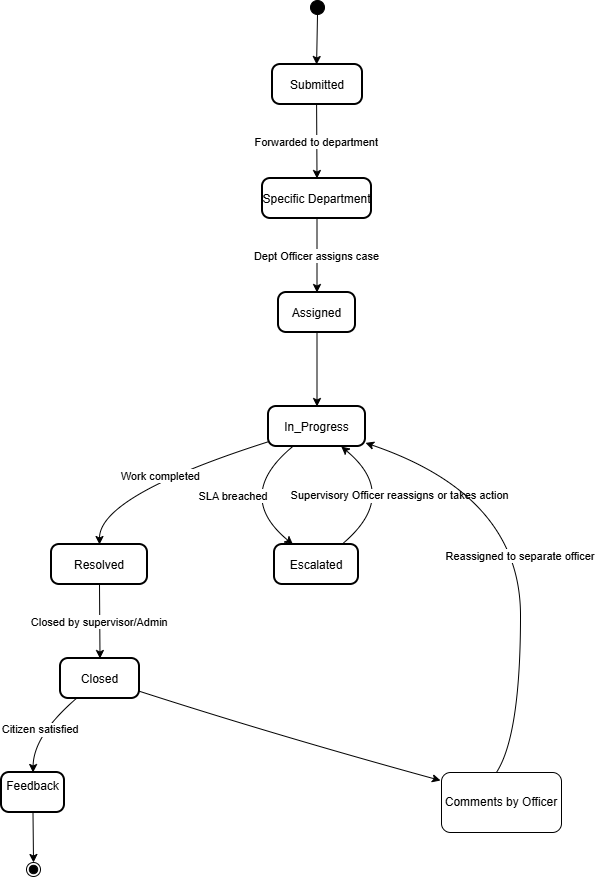

The diagram above was exported from draw.io. Its source (the exported page's mxGraphModel, read from the mxfile embedded in the PNG):
<mxGraphModel dx="1042" dy="562" grid="1" gridSize="10" guides="1" tooltips="1" connect="1" arrows="1" fold="1" page="1" pageScale="1" pageWidth="827" pageHeight="1169" math="0" shadow="0">
  <root>
    <mxCell id="0" />
    <mxCell id="1" parent="0" />
    <mxCell id="nTASrBBlftEtbA__prUG-1" parent="1" style="ellipse;fillColor=strokeColor;" value="" vertex="1">
      <mxGeometry height="14" width="14" x="329" y="20" as="geometry" />
    </mxCell>
    <mxCell id="nTASrBBlftEtbA__prUG-2" parent="1" style="rounded=1;arcSize=20;strokeWidth=2" value="Submitted" vertex="1">
      <mxGeometry height="40" width="90" x="291" y="84" as="geometry" />
    </mxCell>
    <mxCell id="nTASrBBlftEtbA__prUG-3" parent="1" style="rounded=1;arcSize=20;strokeWidth=2" value="Specific Department" vertex="1">
      <mxGeometry height="40" width="109" x="281" y="198" as="geometry" />
    </mxCell>
    <mxCell id="nTASrBBlftEtbA__prUG-4" parent="1" style="rounded=1;arcSize=20;strokeWidth=2" value="Assigned" vertex="1">
      <mxGeometry height="40" width="77" x="297" y="312" as="geometry" />
    </mxCell>
    <mxCell id="nTASrBBlftEtbA__prUG-5" parent="1" style="rounded=1;arcSize=20;strokeWidth=2" value="In_Progress" vertex="1">
      <mxGeometry height="40" width="97" x="287" y="426" as="geometry" />
    </mxCell>
    <mxCell id="nTASrBBlftEtbA__prUG-6" parent="1" style="rounded=1;arcSize=20;strokeWidth=2" value="Resolved" vertex="1">
      <mxGeometry height="40" width="96" x="70" y="564" as="geometry" />
    </mxCell>
    <mxCell id="nTASrBBlftEtbA__prUG-7" parent="1" style="rounded=1;arcSize=20;strokeWidth=2" value="Escalated" vertex="1">
      <mxGeometry height="40" width="84" x="293" y="564" as="geometry" />
    </mxCell>
    <mxCell id="nTASrBBlftEtbA__prUG-8" parent="1" style="rounded=1;arcSize=20;strokeWidth=2" value="Closed" vertex="1">
      <mxGeometry height="40" width="79" x="79" y="678" as="geometry" />
    </mxCell>
    <mxCell id="nTASrBBlftEtbA__prUG-9" parent="1" style="rounded=1;arcSize=20;strokeWidth=2" value="Feedback&#10;" vertex="1">
      <mxGeometry height="40" width="63" x="20" y="792" as="geometry" />
    </mxCell>
    <mxCell id="nTASrBBlftEtbA__prUG-11" parent="1" style="ellipse;shape=endState;fillColor=strokeColor;" value="" vertex="1">
      <mxGeometry height="14" width="14" x="45" y="882" as="geometry" />
    </mxCell>
    <mxCell id="nTASrBBlftEtbA__prUG-12" edge="1" parent="1" source="nTASrBBlftEtbA__prUG-1" style="curved=1;startArrow=none;;exitX=0.46;exitY=1;entryX=0.49;entryY=0;rounded=0;" target="nTASrBBlftEtbA__prUG-2" value="">
      <mxGeometry relative="1" as="geometry">
        <Array as="points" />
      </mxGeometry>
    </mxCell>
    <mxCell id="nTASrBBlftEtbA__prUG-13" edge="1" parent="1" source="nTASrBBlftEtbA__prUG-2" style="curved=1;startArrow=none;;exitX=0.49;exitY=1;entryX=0.5;entryY=0;rounded=0;" target="nTASrBBlftEtbA__prUG-3" value="Forwarded to department">
      <mxGeometry relative="1" as="geometry">
        <Array as="points" />
      </mxGeometry>
    </mxCell>
    <mxCell id="nTASrBBlftEtbA__prUG-14" edge="1" parent="1" source="nTASrBBlftEtbA__prUG-3" style="curved=1;startArrow=none;;exitX=0.5;exitY=1;entryX=0.5;entryY=0;rounded=0;" target="nTASrBBlftEtbA__prUG-4" value="Dept Officer assigns case">
      <mxGeometry relative="1" as="geometry">
        <Array as="points" />
      </mxGeometry>
    </mxCell>
    <mxCell id="nTASrBBlftEtbA__prUG-15" edge="1" parent="1" source="nTASrBBlftEtbA__prUG-4" style="curved=1;startArrow=none;;exitX=0.5;exitY=1;entryX=0.5;entryY=0;rounded=0;" target="nTASrBBlftEtbA__prUG-5" value="">
      <mxGeometry relative="1" as="geometry">
        <Array as="points" />
      </mxGeometry>
    </mxCell>
    <mxCell id="nTASrBBlftEtbA__prUG-16" edge="1" parent="1" source="nTASrBBlftEtbA__prUG-5" style="curved=1;startArrow=none;;exitX=0;exitY=0.88;entryX=0.5;entryY=0;rounded=0;" target="nTASrBBlftEtbA__prUG-6" value="Work completed">
      <mxGeometry relative="1" as="geometry">
        <Array as="points">
          <mxPoint x="118" y="515" />
        </Array>
      </mxGeometry>
    </mxCell>
    <mxCell id="nTASrBBlftEtbA__prUG-17" edge="1" parent="1" source="nTASrBBlftEtbA__prUG-5" style="curved=1;startArrow=none;;exitX=0.25;exitY=1;entryX=0.22;entryY=0;rounded=0;" target="nTASrBBlftEtbA__prUG-7" value="SLA breached">
      <mxGeometry relative="1" as="geometry">
        <Array as="points">
          <mxPoint x="252" y="515" />
        </Array>
      </mxGeometry>
    </mxCell>
    <mxCell id="nTASrBBlftEtbA__prUG-18" edge="1" parent="1" source="nTASrBBlftEtbA__prUG-7" style="curved=1;startArrow=none;;exitX=0.8;exitY=0;entryX=0.75;entryY=1;rounded=0;" target="nTASrBBlftEtbA__prUG-5" value="Supervisory Officer reassigns or takes action">
      <mxGeometry relative="1" as="geometry">
        <Array as="points">
          <mxPoint x="419" y="515" />
        </Array>
      </mxGeometry>
    </mxCell>
    <mxCell id="nTASrBBlftEtbA__prUG-19" edge="1" parent="1" source="nTASrBBlftEtbA__prUG-6" style="curved=1;startArrow=none;;exitX=0.5;exitY=1;entryX=0.5;entryY=0;rounded=0;" target="nTASrBBlftEtbA__prUG-8" value="Closed by supervisor/Admin">
      <mxGeometry relative="1" as="geometry">
        <Array as="points" />
      </mxGeometry>
    </mxCell>
    <mxCell id="nTASrBBlftEtbA__prUG-20" edge="1" parent="1" source="nTASrBBlftEtbA__prUG-8" style="curved=1;startArrow=none;;exitX=0.2;exitY=1;entryX=0.5;entryY=0;rounded=0;" target="nTASrBBlftEtbA__prUG-9" value="Citizen satisfied">
      <mxGeometry relative="1" as="geometry">
        <Array as="points">
          <mxPoint x="52" y="755" />
        </Array>
      </mxGeometry>
    </mxCell>
    <mxCell id="nTASrBBlftEtbA__prUG-21" edge="1" parent="1" source="nTASrBBlftEtbA__prUG-8" style="curved=1;startArrow=none;;exitX=1;exitY=0.82;entryX=0;entryY=0.2;rounded=0;" value="">
      <mxGeometry relative="1" as="geometry">
        <Array as="points">
          <mxPoint x="295" y="755" />
        </Array>
        <mxPoint x="459" y="800" as="targetPoint" />
      </mxGeometry>
    </mxCell>
    <mxCell id="nTASrBBlftEtbA__prUG-22" edge="1" parent="1" style="curved=1;startArrow=none;;exitX=0.65;exitY=0;entryX=1;entryY=0.91;rounded=0;" target="nTASrBBlftEtbA__prUG-5" value="Reassigned to separate officer">
      <mxGeometry relative="1" as="geometry">
        <Array as="points">
          <mxPoint x="539" y="755" />
          <mxPoint x="539" y="515" />
        </Array>
        <mxPoint x="514.9000000000001" y="792" as="sourcePoint" />
      </mxGeometry>
    </mxCell>
    <mxCell id="nTASrBBlftEtbA__prUG-23" edge="1" parent="1" source="nTASrBBlftEtbA__prUG-9" style="curved=1;startArrow=none;;exitX=0.5;exitY=1;entryX=0.48;entryY=0;rounded=0;" target="nTASrBBlftEtbA__prUG-11" value="">
      <mxGeometry relative="1" as="geometry">
        <Array as="points" />
      </mxGeometry>
    </mxCell>
    <mxCell id="nTASrBBlftEtbA__prUG-24" parent="1" style="rounded=1;whiteSpace=wrap;html=1;" value="Comments by Officer" vertex="1">
      <mxGeometry height="60" width="120" x="460" y="792" as="geometry" />
    </mxCell>
  </root>
</mxGraphModel>